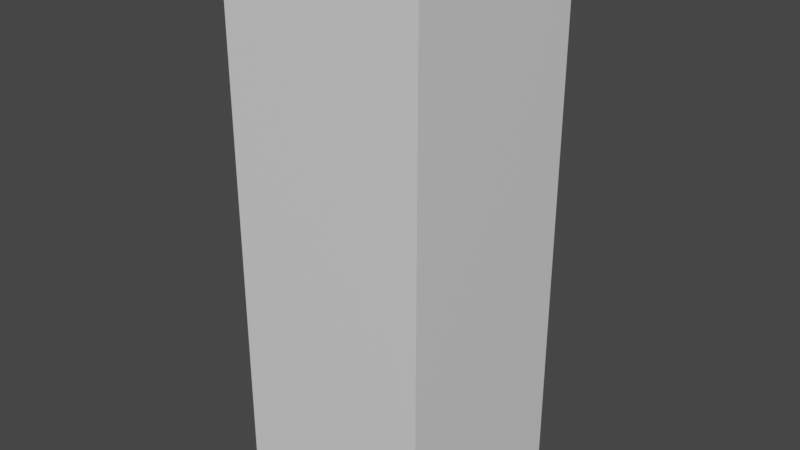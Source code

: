 # Source: active-char-test.blend  (saved by Blender 2.83.18; exported with 4.5.12 LTS)
import bpy
from mathutils import Matrix  # noqa: F401  (used for matrix-valued properties, if any)

bpy.ops.wm.read_factory_settings(use_empty=True)
scene = bpy.context.scene
scene.name = 'Scene'

# ---- collections
col_collection = bpy.data.collections.new('Collection'); scene.collection.children.link(col_collection)

# ---- materials (node trees are filled in below, after node groups)
mat_material = bpy.data.materials.new('Material')
mat_material.alpha_threshold = 0.0
mat_material.use_transparent_shadow = False
mat_material.line_color = (0.0, 0.0, 0.0, 1.0)

# ---- material node trees
mat_material.use_nodes = True; mat_material.node_tree.nodes.clear()
_N = mat_material.node_tree.nodes; _L = mat_material.node_tree.links
n0 = _N.new('ShaderNodeOutputMaterial'); n0.name = 'Material Output'; n0.location = (300, 300)
n1 = _N.new('ShaderNodeBsdfPrincipled'); n1.name = 'Principled BSDF'; n1.location = (10, 300)
n1.distribution = 'GGX'
n1.subsurface_method = 'BURLEY'
n1.inputs[2].default_value = 0.4
n1.inputs[3].default_value = 1.45
n1.inputs[27].default_value = (0.0, 0.0, 0.0, 1.0)
n1.inputs[28].default_value = 1.0
_L.new(n1.outputs[0], n0.inputs[0])
n0.is_active_output = True

# ---- world
world_world = bpy.data.worlds.new('World'); scene.world = world_world
world_world.use_nodes = True; world_world.node_tree.nodes.clear()
_N = world_world.node_tree.nodes; _L = world_world.node_tree.links
n0 = _N.new('ShaderNodeOutputWorld'); n0.name = 'World Output'; n0.location = (300, 300)
n1 = _N.new('ShaderNodeBackground'); n1.name = 'Background'; n1.location = (10, 300)
n1.inputs[0].default_value = (0.05088, 0.05088, 0.05088, 1.0)
_L.new(n1.outputs[0], n0.inputs[0])
n0.is_active_output = True
world_world.color = (0.05088, 0.05088, 0.05088)
world_world.use_sun_shadow = False
world_world.sun_shadow_jitter_overblur = 0.0

# ---- meshes
me_cube = bpy.data.meshes.new('Cube')
me_cube.from_pydata([(1.0, 1.0, 4.439), (1.0, 1.0, -1.0), (1.0, -1.0, 4.439), (1.0, -1.0, -1.0), (-1.0, 1.0, 4.439), (-1.0, 1.0, -1.0), (-1.0, -1.0, 4.439), (-1.0, -1.0, -1.0), (1.0, 1.0, 1.719), (-1.0, 1.0, 1.719), (1.0, -1.0, 1.719), (-1.0, -1.0, 1.719)], [], [(0, 4, 6, 2), (3, 10, 11, 7), (7, 11, 9, 5), (5, 1, 3, 7), (1, 8, 10, 3), (5, 9, 8, 1), (8, 9, 4, 0), (9, 11, 6, 4), (10, 8, 0, 2), (11, 10, 2, 6)])
_uv = me_cube.uv_layers.new(name='UVMap')
_uv.uv.foreach_set('vector', [0.625, 0.5, 0.875, 0.5, 0.875, 0.75, 0.625, 0.75, 0.375, 0.75, 0.5, 0.75, 0.5, 1.0, 0.375, 1.0, 0.375, 0.0, 0.5, 0.0, 0.5, 0.25, 0.375, 0.25, 0.125, 0.5, 0.375, 0.5, 0.375, 0.75, 0.125, 0.75, 0.375, 0.5, 0.5, 0.5, 0.5, 0.75, 0.375, 0.75, 0.375, 0.25, 0.5, 0.25, 0.5, 0.5, 0.375, 0.5, 0.5, 0.5, 0.5, 0.25, 0.625, 0.25, 0.625, 0.5, 0.5, 0.25, 0.5, 0.0, 0.625, 0.0, 0.625, 0.25, 0.5, 0.75, 0.5, 0.5, 0.625, 0.5, 0.625, 0.75, 0.5, 1.0, 0.5, 0.75, 0.625, 0.75, 0.625, 1.0])
me_cube.materials.append(mat_material)
me_cube.use_remesh_preserve_volume = False
me_cube.use_remesh_preserve_attributes = False
me_cube.use_mirror_vertex_groups = False
me_cube.update()
arm_armature = bpy.data.armatures.new('Armature')  # bones are not reproduced

# ---- objects
ob_cube = bpy.data.objects.new('Cube', me_cube)
ob_armature = bpy.data.objects.new('Armature', arm_armature)

# ---- transforms, parenting, visibility, modifiers, constraints
ob_cube.parent = ob_armature
ob_cube.location = (0.0, 0.0, 1.0)
ob_cube.lock_rotations_4d = False
ob_cube.empty_display_type = 'ARROWS'
ob_cube.lineart.crease_threshold = 0.0
_vg = ob_cube.vertex_groups.new(name='Bone')
for _i, _w in zip([1, 3, 5, 7, 8, 9, 10, 11], [0.9847, 0.999, 0.9826, 0.9959, 0.9958, 0.9946, 0.9866, 0.9672]): _vg.add([_i], _w, 'REPLACE')
_vg = ob_cube.vertex_groups.new(name='Bone.001')
for _i, _w in zip([0, 1, 2, 3, 4, 5, 6, 7, 8, 9, 10, 11], [0.9938, 0.0153, 0.9943, 0.001038, 0.9943, 0.01741, 0.9938, 0.00407, 0.00422, 0.005391, 0.0134, 0.03275]): _vg.add([_i], _w, 'REPLACE')
_m = ob_cube.modifiers.new('Armature', 'ARMATURE')
_m.object = ob_armature
ob_armature.location = (0.0, 0.0, 0.0)
ob_armature.show_in_front = True
ob_armature.lineart.crease_threshold = 0.0

# ---- collection membership
col_collection.objects.link(ob_cube)
col_collection.objects.link(ob_armature)

# ---- scene / render settings (as saved in the file)
scene.frame_start = 1; scene.frame_end = 250; scene.frame_set(1)
scene.render.engine = 'BLENDER_EEVEE_NEXT'
scene.cycles.use_denoising = False
scene.cycles.samples = 128
scene.cycles.sampling_pattern = 'TABULATED_SOBOL'
scene.cycles.use_adaptive_sampling = False
scene.cycles.use_light_tree = False
scene.view_settings.view_transform = 'Filmic'
bpy.context.view_layer.update()

# ---- added for rendering (the .blend has no active camera and no usable light): camera, sun
cam_auto = bpy.data.cameras.new('AutoCamera')
cam_auto.lens = 50.0
cam_auto.sensor_width = 36.0
cam_auto.clip_end = 1000.0
ob_auto_camera = bpy.data.objects.new('AutoCamera', cam_auto)
scene.collection.objects.link(ob_auto_camera)
ob_auto_camera.location = (5.67187, -6.80624, 7.25687)
ob_auto_camera.rotation_euler = (1.09748, -7.21219e-08, 0.694738)
scene.camera = ob_auto_camera
light_auto_sun = bpy.data.lights.new('AutoSun', 'SUN')
light_auto_sun.energy = 3.0
light_auto_sun.angle = 0.0523599
ob_auto_sun = bpy.data.objects.new('AutoSun', light_auto_sun)
scene.collection.objects.link(ob_auto_sun)
ob_auto_sun.rotation_euler = (0.872665, 0.174533, 0.523599)
bpy.context.view_layer.update()
